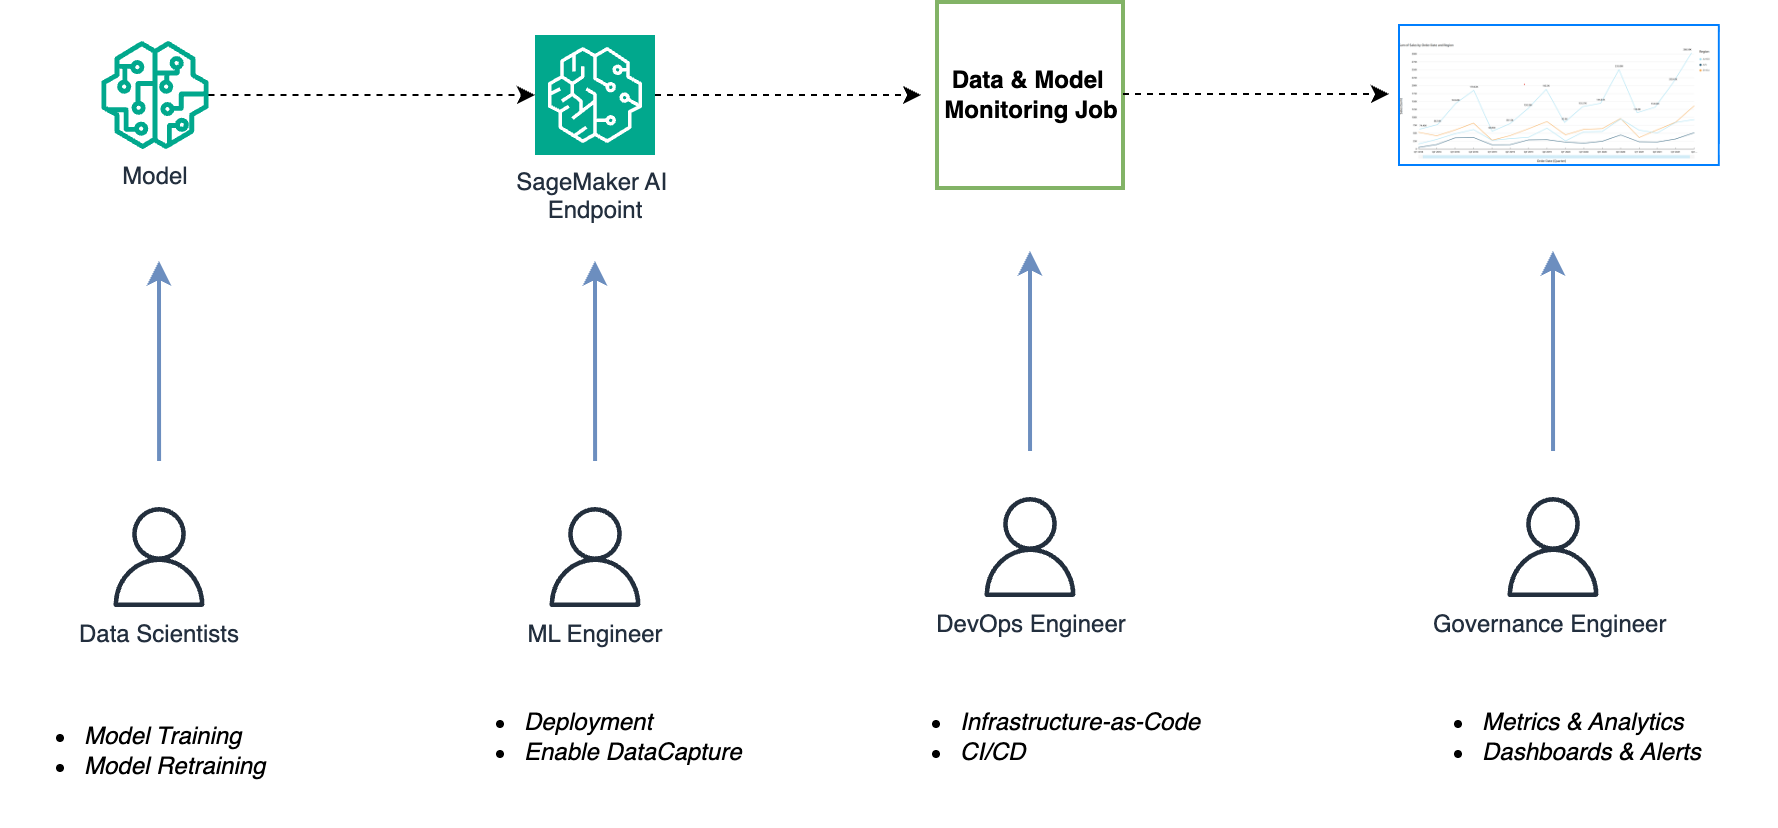

The diagram above was exported from draw.io. Its source (the exported page's mxGraphModel, read from the mxfile embedded in the PNG):
<mxGraphModel dx="1434" dy="795" grid="1" gridSize="10" guides="1" tooltips="1" connect="1" arrows="1" fold="1" page="1" pageScale="1" pageWidth="850" pageHeight="1100" math="0" shadow="0">
  <root>
    <mxCell id="0" />
    <mxCell id="1" parent="0" />
    <mxCell id="LUG-hu-zNL-IbUc-TJut-24" value="" style="edgeStyle=orthogonalEdgeStyle;rounded=0;orthogonalLoop=1;jettySize=auto;html=1;entryX=0.005;entryY=0.5;entryDx=0;entryDy=0;entryPerimeter=0;dashed=1;" parent="1" source="LUG-hu-zNL-IbUc-TJut-25" target="w4UgSyniVmiCodlHcMnq-2" edge="1">
      <mxGeometry relative="1" as="geometry">
        <mxPoint x="540.1994713298091" y="290" as="targetPoint" />
      </mxGeometry>
    </mxCell>
    <mxCell id="LUG-hu-zNL-IbUc-TJut-25" value="SageMaker AI&amp;nbsp;&lt;br style=&quot;border-color: rgb(218, 220, 224);&quot;&gt;&lt;span style=&quot;border-color: rgb(218, 220, 224);&quot;&gt;Endpoint&lt;/span&gt;&lt;br style=&quot;border-color: rgb(218, 220, 224);&quot;&gt;" style="sketch=0;points=[[0,0,0],[0.25,0,0],[0.5,0,0],[0.75,0,0],[1,0,0],[0,1,0],[0.25,1,0],[0.5,1,0],[0.75,1,0],[1,1,0],[0,0.25,0],[0,0.5,0],[0,0.75,0],[1,0.25,0],[1,0.5,0],[1,0.75,0]];outlineConnect=0;fontColor=#232F3E;fillColor=#01A88D;strokeColor=#ffffff;dashed=0;verticalLabelPosition=bottom;verticalAlign=top;align=center;html=1;fontSize=12;fontStyle=0;aspect=fixed;shape=mxgraph.aws4.resourceIcon;resIcon=mxgraph.aws4.sagemaker;" parent="1" vertex="1">
      <mxGeometry x="367" y="260" width="60" height="60" as="geometry" />
    </mxCell>
    <mxCell id="LUG-hu-zNL-IbUc-TJut-30" value="" style="edgeStyle=orthogonalEdgeStyle;rounded=0;orthogonalLoop=1;jettySize=auto;html=1;dashed=1;entryX=0;entryY=0.5;entryDx=0;entryDy=0;entryPerimeter=0;" parent="1" source="LUG-hu-zNL-IbUc-TJut-61" target="LUG-hu-zNL-IbUc-TJut-25" edge="1">
      <mxGeometry relative="1" as="geometry">
        <mxPoint x="228.07315861440293" y="290.04761904761904" as="sourcePoint" />
        <mxPoint x="360.006841385597" y="510" as="targetPoint" />
        <Array as="points">
          <mxPoint x="320" y="290" />
          <mxPoint x="320" y="290" />
        </Array>
      </mxGeometry>
    </mxCell>
    <mxCell id="LUG-hu-zNL-IbUc-TJut-59" value="" style="edgeStyle=orthogonalEdgeStyle;rounded=0;orthogonalLoop=1;jettySize=auto;html=1;fillColor=#dae8fc;strokeColor=#6c8ebf;strokeWidth=2;" parent="1" edge="1">
      <mxGeometry relative="1" as="geometry">
        <mxPoint x="397.03703703703695" y="473" as="sourcePoint" />
        <mxPoint x="397" y="373" as="targetPoint" />
      </mxGeometry>
    </mxCell>
    <mxCell id="LUG-hu-zNL-IbUc-TJut-7" value="&lt;ul&gt;&lt;li&gt;&lt;i&gt;Deployment&lt;/i&gt;&lt;/li&gt;&lt;li&gt;&lt;i&gt;Enable DataCapture&lt;/i&gt;&lt;/li&gt;&lt;/ul&gt;" style="text;html=1;strokeColor=none;fillColor=none;align=left;verticalAlign=middle;whiteSpace=wrap;rounded=0;" parent="1" vertex="1">
      <mxGeometry x="320" y="566" width="190" height="90" as="geometry" />
    </mxCell>
    <mxCell id="LUG-hu-zNL-IbUc-TJut-58" value="ML Engineer" style="sketch=0;outlineConnect=0;fontColor=#232F3E;gradientColor=none;fillColor=#232F3D;strokeColor=none;dashed=0;verticalLabelPosition=bottom;verticalAlign=top;align=center;html=1;fontSize=12;fontStyle=0;aspect=fixed;pointerEvents=1;shape=mxgraph.aws4.user;" parent="1" vertex="1">
      <mxGeometry x="372" y="496" width="50" height="50" as="geometry" />
    </mxCell>
    <mxCell id="LUG-hu-zNL-IbUc-TJut-61" value="Model" style="sketch=0;outlineConnect=0;fontColor=#232F3E;gradientColor=none;fillColor=#01A88D;strokeColor=none;dashed=0;verticalLabelPosition=bottom;verticalAlign=top;align=center;html=1;fontSize=12;fontStyle=0;aspect=fixed;pointerEvents=1;shape=mxgraph.aws4.sagemaker_model;" parent="1" vertex="1">
      <mxGeometry x="150" y="263.005" width="54" height="54" as="geometry" />
    </mxCell>
    <mxCell id="LUG-hu-zNL-IbUc-TJut-63" value="&lt;div&gt;&lt;i&gt;&lt;br&gt;&lt;/i&gt;&lt;/div&gt;&lt;ul&gt;&lt;li&gt;&lt;i&gt;Model Training&amp;nbsp;&lt;/i&gt;&lt;/li&gt;&lt;li&gt;&lt;i style=&quot;background-color: initial;&quot;&gt;Model Retraining&lt;/i&gt;&lt;/li&gt;&lt;/ul&gt;" style="text;html=1;strokeColor=none;fillColor=none;align=left;verticalAlign=middle;whiteSpace=wrap;rounded=0;" parent="1" vertex="1">
      <mxGeometry x="100" y="566" width="190" height="90" as="geometry" />
    </mxCell>
    <mxCell id="LUG-hu-zNL-IbUc-TJut-64" value="" style="edgeStyle=orthogonalEdgeStyle;rounded=0;orthogonalLoop=1;jettySize=auto;html=1;fillColor=#dae8fc;strokeColor=#6c8ebf;strokeWidth=2;" parent="1" edge="1">
      <mxGeometry relative="1" as="geometry">
        <mxPoint x="179.03703703703695" y="473" as="sourcePoint" />
        <mxPoint x="179" y="373" as="targetPoint" />
      </mxGeometry>
    </mxCell>
    <mxCell id="LUG-hu-zNL-IbUc-TJut-65" value="Data Scientists" style="sketch=0;outlineConnect=0;fontColor=#232F3E;gradientColor=none;fillColor=#232F3D;strokeColor=none;dashed=0;verticalLabelPosition=bottom;verticalAlign=top;align=center;html=1;fontSize=12;fontStyle=0;aspect=fixed;pointerEvents=1;shape=mxgraph.aws4.user;" parent="1" vertex="1">
      <mxGeometry x="154" y="496" width="50" height="50" as="geometry" />
    </mxCell>
    <mxCell id="w4UgSyniVmiCodlHcMnq-1" value="" style="whiteSpace=wrap;html=1;aspect=fixed;fillColor=none;strokeColor=#82b366;strokeWidth=2;" parent="1" vertex="1">
      <mxGeometry x="568" y="243.5" width="93" height="93" as="geometry" />
    </mxCell>
    <mxCell id="w4UgSyniVmiCodlHcMnq-2" value="&lt;b&gt;Data &amp;amp; Model&amp;nbsp; &lt;br&gt;Monitoring Job&lt;/b&gt;" style="text;html=1;align=center;verticalAlign=middle;resizable=0;points=[];autosize=1;strokeColor=none;fillColor=none;" parent="1" vertex="1">
      <mxGeometry x="559.5" y="270" width="110" height="40" as="geometry" />
    </mxCell>
    <mxCell id="w4UgSyniVmiCodlHcMnq-3" value="" style="edgeStyle=orthogonalEdgeStyle;rounded=0;orthogonalLoop=1;jettySize=auto;html=1;fillColor=#dae8fc;strokeColor=#6c8ebf;strokeWidth=2;" parent="1" edge="1">
      <mxGeometry relative="1" as="geometry">
        <mxPoint x="614.5185185185182" y="468" as="sourcePoint" />
        <mxPoint x="614.5" y="368" as="targetPoint" />
      </mxGeometry>
    </mxCell>
    <mxCell id="w4UgSyniVmiCodlHcMnq-4" value="&lt;ul&gt;&lt;li&gt;&lt;i&gt;Infrastructure-as-Code&lt;/i&gt;&lt;/li&gt;&lt;li&gt;&lt;i&gt;CI/CD&lt;/i&gt;&lt;/li&gt;&lt;/ul&gt;" style="text;html=1;strokeColor=none;fillColor=none;align=left;verticalAlign=middle;whiteSpace=wrap;rounded=0;" parent="1" vertex="1">
      <mxGeometry x="537.5" y="566" width="190" height="90" as="geometry" />
    </mxCell>
    <mxCell id="w4UgSyniVmiCodlHcMnq-5" value="DevOps Engineer" style="sketch=0;outlineConnect=0;fontColor=#232F3E;gradientColor=none;fillColor=#232F3D;strokeColor=none;dashed=0;verticalLabelPosition=bottom;verticalAlign=top;align=center;html=1;fontSize=12;fontStyle=0;aspect=fixed;pointerEvents=1;shape=mxgraph.aws4.user;" parent="1" vertex="1">
      <mxGeometry x="589.5" y="491" width="50" height="50" as="geometry" />
    </mxCell>
    <mxCell id="YqhAYrxqOC4WZ7pab1Zs-2" value="" style="shape=image;verticalLabelPosition=bottom;labelBackgroundColor=default;verticalAlign=top;aspect=fixed;imageAspect=0;image=data:image/png,(base64 omitted: 21452 chars);imageBorder=#007fff;" vertex="1" parent="1">
      <mxGeometry x="799" y="255" width="159.93" height="70" as="geometry" />
    </mxCell>
    <mxCell id="YqhAYrxqOC4WZ7pab1Zs-3" value="" style="edgeStyle=orthogonalEdgeStyle;rounded=0;orthogonalLoop=1;jettySize=auto;html=1;entryX=0.005;entryY=0.5;entryDx=0;entryDy=0;entryPerimeter=0;dashed=1;" edge="1" parent="1">
      <mxGeometry relative="1" as="geometry">
        <mxPoint x="794" y="289.5" as="targetPoint" />
        <mxPoint x="661" y="289.5" as="sourcePoint" />
      </mxGeometry>
    </mxCell>
    <mxCell id="YqhAYrxqOC4WZ7pab1Zs-4" value="" style="edgeStyle=orthogonalEdgeStyle;rounded=0;orthogonalLoop=1;jettySize=auto;html=1;fillColor=#dae8fc;strokeColor=#6c8ebf;strokeWidth=2;" edge="1" parent="1">
      <mxGeometry relative="1" as="geometry">
        <mxPoint x="876.0185185185182" y="468" as="sourcePoint" />
        <mxPoint x="876" y="368" as="targetPoint" />
      </mxGeometry>
    </mxCell>
    <mxCell id="YqhAYrxqOC4WZ7pab1Zs-5" value="&lt;ul&gt;&lt;li&gt;&lt;i&gt;Metrics &amp;amp; Analytics&lt;/i&gt;&lt;/li&gt;&lt;li&gt;&lt;i&gt;Dashboards &amp;amp; Alerts&lt;/i&gt;&lt;/li&gt;&lt;/ul&gt;" style="text;html=1;strokeColor=none;fillColor=none;align=left;verticalAlign=middle;whiteSpace=wrap;rounded=0;" vertex="1" parent="1">
      <mxGeometry x="799" y="566" width="190" height="90" as="geometry" />
    </mxCell>
    <mxCell id="YqhAYrxqOC4WZ7pab1Zs-6" value="Governance Engineer&amp;nbsp;" style="sketch=0;outlineConnect=0;fontColor=#232F3E;gradientColor=none;fillColor=#232F3D;strokeColor=none;dashed=0;verticalLabelPosition=bottom;verticalAlign=top;align=center;html=1;fontSize=12;fontStyle=0;aspect=fixed;pointerEvents=1;shape=mxgraph.aws4.user;" vertex="1" parent="1">
      <mxGeometry x="851" y="491" width="50" height="50" as="geometry" />
    </mxCell>
  </root>
</mxGraphModel>